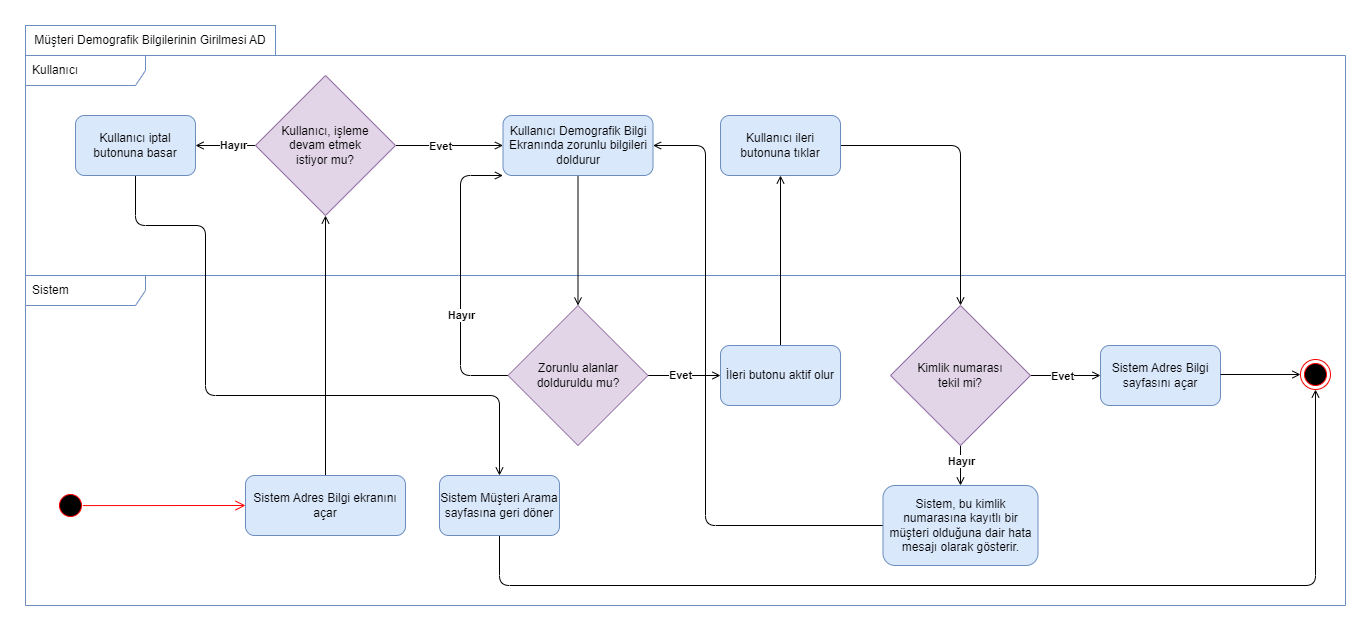

The diagram above was exported from draw.io. Its source (the exported page's mxGraphModel, read from the mxfile embedded in the PNG):
<mxGraphModel dx="1863" dy="2136" grid="1" gridSize="10" guides="1" tooltips="1" connect="1" arrows="1" fold="1" page="1" pageScale="1" pageWidth="850" pageHeight="1100" math="0" shadow="0">
  <root>
    <mxCell id="0" />
    <mxCell id="1" parent="0" />
    <mxCell id="2" value="Kullanıcı" style="shape=umlFrame;whiteSpace=wrap;html=1;width=120;height=30;boundedLbl=1;verticalAlign=middle;align=left;spacingLeft=5;fillColor=none;strokeColor=#6c8ebf;" vertex="1" parent="1">
      <mxGeometry x="20" y="40" width="1320" height="220" as="geometry" />
    </mxCell>
    <mxCell id="3" value="Sistem" style="shape=umlFrame;whiteSpace=wrap;html=1;width=120;height=30;boundedLbl=1;verticalAlign=middle;align=left;spacingLeft=5;fillColor=none;strokeColor=#6c8ebf;" vertex="1" parent="1">
      <mxGeometry x="20" y="260" width="1320" height="330" as="geometry" />
    </mxCell>
    <mxCell id="4" value="" style="edgeStyle=orthogonalEdgeStyle;rounded=1;orthogonalLoop=1;jettySize=auto;html=1;endArrow=open;endFill=0;" edge="1" source="5" target="10" parent="1">
      <mxGeometry relative="1" as="geometry" />
    </mxCell>
    <mxCell id="5" value="Kullanıcı Demografik Bilgi Ekranında zorunlu bilgileri doldurur" style="rounded=1;whiteSpace=wrap;html=1;fillStyle=auto;fillColor=#dae8fc;strokeColor=#6c8ebf;" vertex="1" parent="1">
      <mxGeometry x="497.5" y="100" width="150" height="60" as="geometry" />
    </mxCell>
    <mxCell id="6" value="" style="edgeStyle=orthogonalEdgeStyle;rounded=0;orthogonalLoop=1;jettySize=auto;html=1;endArrow=open;endFill=0;" edge="1" source="10" target="12" parent="1">
      <mxGeometry relative="1" as="geometry" />
    </mxCell>
    <mxCell id="7" value="Evet" style="edgeLabel;html=1;align=center;verticalAlign=middle;resizable=0;points=[];fontStyle=1" vertex="1" connectable="0" parent="6">
      <mxGeometry x="-0.1189" y="1" relative="1" as="geometry">
        <mxPoint as="offset" />
      </mxGeometry>
    </mxCell>
    <mxCell id="8" style="edgeStyle=orthogonalEdgeStyle;rounded=1;orthogonalLoop=1;jettySize=auto;html=1;exitX=0;exitY=0.5;exitDx=0;exitDy=0;endArrow=open;endFill=0;entryX=0;entryY=1;entryDx=0;entryDy=0;" edge="1" source="10" target="5" parent="1">
      <mxGeometry relative="1" as="geometry">
        <Array as="points">
          <mxPoint x="455" y="360" />
          <mxPoint x="455" y="160" />
        </Array>
        <mxPoint x="500" y="130" as="targetPoint" />
      </mxGeometry>
    </mxCell>
    <mxCell id="9" value="Hayır" style="edgeLabel;html=1;align=center;verticalAlign=middle;resizable=0;points=[];fontStyle=1" vertex="1" connectable="0" parent="8">
      <mxGeometry x="-0.2554" relative="1" as="geometry">
        <mxPoint as="offset" />
      </mxGeometry>
    </mxCell>
    <mxCell id="10" value="Zorunlu alanlar &lt;br&gt;dolduruldu mu?" style="rhombus;whiteSpace=wrap;html=1;fillColor=#e1d5e7;rounded=0;fillStyle=auto;strokeColor=#9673a6;" vertex="1" parent="1">
      <mxGeometry x="502.5" y="290" width="140" height="140" as="geometry" />
    </mxCell>
    <mxCell id="11" value="" style="edgeStyle=orthogonalEdgeStyle;rounded=1;orthogonalLoop=1;jettySize=auto;html=1;endArrow=open;endFill=0;" edge="1" source="12" target="14" parent="1">
      <mxGeometry relative="1" as="geometry" />
    </mxCell>
    <mxCell id="12" value="İleri butonu aktif olur" style="whiteSpace=wrap;html=1;fillColor=#dae8fc;rounded=1;fillStyle=auto;strokeColor=#6c8ebf;" vertex="1" parent="1">
      <mxGeometry x="715" y="330" width="120" height="60" as="geometry" />
    </mxCell>
    <mxCell id="13" style="edgeStyle=orthogonalEdgeStyle;rounded=1;orthogonalLoop=1;jettySize=auto;html=1;exitX=1;exitY=0.5;exitDx=0;exitDy=0;entryX=0.5;entryY=0;entryDx=0;entryDy=0;endArrow=open;endFill=0;" edge="1" source="14" target="21" parent="1">
      <mxGeometry relative="1" as="geometry" />
    </mxCell>
    <mxCell id="14" value="Kullanıcı ileri butonuna tıklar" style="whiteSpace=wrap;html=1;fillColor=#dae8fc;rounded=1;fillStyle=auto;strokeColor=#6c8ebf;" vertex="1" parent="1">
      <mxGeometry x="715" y="100" width="120" height="60" as="geometry" />
    </mxCell>
    <mxCell id="15" value="Sistem Adres Bilgi sayfasını açar" style="whiteSpace=wrap;html=1;fillColor=#dae8fc;rounded=1;fillStyle=auto;strokeColor=#6c8ebf;" vertex="1" parent="1">
      <mxGeometry x="1095" y="330" width="120" height="60" as="geometry" />
    </mxCell>
    <mxCell id="16" style="edgeStyle=orthogonalEdgeStyle;rounded=1;orthogonalLoop=1;jettySize=auto;html=1;exitX=1;exitY=0.5;exitDx=0;exitDy=0;entryX=0;entryY=0.5;entryDx=0;entryDy=0;endArrow=open;endFill=0;" edge="1" parent="1">
      <mxGeometry relative="1" as="geometry">
        <mxPoint x="1295" y="359" as="targetPoint" />
        <mxPoint x="1215" y="359" as="sourcePoint" />
      </mxGeometry>
    </mxCell>
    <mxCell id="17" style="edgeStyle=orthogonalEdgeStyle;rounded=0;orthogonalLoop=1;jettySize=auto;html=1;exitX=1;exitY=0.5;exitDx=0;exitDy=0;entryX=0;entryY=0.5;entryDx=0;entryDy=0;endArrow=open;endFill=0;" edge="1" source="21" target="15" parent="1">
      <mxGeometry relative="1" as="geometry" />
    </mxCell>
    <mxCell id="18" value="Evet" style="edgeLabel;html=1;align=center;verticalAlign=middle;resizable=0;points=[];fontStyle=1" vertex="1" connectable="0" parent="17">
      <mxGeometry x="-0.1193" relative="1" as="geometry">
        <mxPoint as="offset" />
      </mxGeometry>
    </mxCell>
    <mxCell id="19" value="" style="edgeStyle=orthogonalEdgeStyle;rounded=1;orthogonalLoop=1;jettySize=auto;html=1;endArrow=open;endFill=0;" edge="1" source="21" target="23" parent="1">
      <mxGeometry relative="1" as="geometry" />
    </mxCell>
    <mxCell id="20" value="Hayır" style="edgeLabel;html=1;align=center;verticalAlign=middle;resizable=0;points=[];fontStyle=1" vertex="1" connectable="0" parent="19">
      <mxGeometry x="-0.2149" relative="1" as="geometry">
        <mxPoint as="offset" />
      </mxGeometry>
    </mxCell>
    <mxCell id="21" value="Kimlik numarası &lt;br&gt;tekil mi?" style="rhombus;whiteSpace=wrap;html=1;fillColor=#e1d5e7;rounded=0;fillStyle=auto;strokeColor=#9673a6;" vertex="1" parent="1">
      <mxGeometry x="885" y="290" width="140" height="140" as="geometry" />
    </mxCell>
    <mxCell id="22" style="edgeStyle=orthogonalEdgeStyle;rounded=1;orthogonalLoop=1;jettySize=auto;html=1;entryX=1;entryY=0.5;entryDx=0;entryDy=0;strokeWidth=1;endArrow=open;endFill=0;" edge="1" source="23" target="5" parent="1">
      <mxGeometry relative="1" as="geometry">
        <Array as="points">
          <mxPoint x="700" y="510" />
          <mxPoint x="700" y="130" />
        </Array>
      </mxGeometry>
    </mxCell>
    <mxCell id="23" value="Sistem, bu kimlik numarasına kayıtlı bir müşteri olduğuna dair hata mesajı olarak gösterir." style="whiteSpace=wrap;html=1;fillColor=#dae8fc;rounded=1;fillStyle=auto;strokeColor=#6c8ebf;glass=0;" vertex="1" parent="1">
      <mxGeometry x="877.5" y="470" width="155" height="80" as="geometry" />
    </mxCell>
    <mxCell id="24" value="" style="ellipse;html=1;shape=startState;fillColor=#000000;strokeColor=#ff0000;" vertex="1" parent="1">
      <mxGeometry x="50" y="475" width="30" height="30" as="geometry" />
    </mxCell>
    <mxCell id="25" value="" style="edgeStyle=orthogonalEdgeStyle;html=1;verticalAlign=bottom;endArrow=open;endSize=8;strokeColor=#ff0000;rounded=0;exitX=0.91;exitY=0.503;exitDx=0;exitDy=0;exitPerimeter=0;entryX=0;entryY=0.5;entryDx=0;entryDy=0;" edge="1" source="24" target="29" parent="1">
      <mxGeometry relative="1" as="geometry">
        <mxPoint x="160" y="495" as="targetPoint" />
        <mxPoint x="70" y="495" as="sourcePoint" />
        <Array as="points">
          <mxPoint x="77" y="490" />
        </Array>
      </mxGeometry>
    </mxCell>
    <mxCell id="26" value="" style="ellipse;html=1;shape=endState;fillColor=#000000;strokeColor=#ff0000;" vertex="1" parent="1">
      <mxGeometry x="1295" y="344" width="30" height="30" as="geometry" />
    </mxCell>
    <mxCell id="27" value="Müşteri Demografik Bilgilerinin Girilmesi AD" style="rounded=0;whiteSpace=wrap;html=1;fillColor=none;strokeColor=#6c8ebf;" vertex="1" parent="1">
      <mxGeometry x="20" y="10" width="250" height="30" as="geometry" />
    </mxCell>
    <mxCell id="28" style="edgeStyle=orthogonalEdgeStyle;rounded=1;orthogonalLoop=1;jettySize=auto;html=1;entryX=0.5;entryY=1;entryDx=0;entryDy=0;exitX=0.5;exitY=0;exitDx=0;exitDy=0;endArrow=open;endFill=0;" edge="1" source="29" target="34" parent="1">
      <mxGeometry relative="1" as="geometry">
        <Array as="points">
          <mxPoint x="320" y="470" />
          <mxPoint x="320" y="470" />
        </Array>
      </mxGeometry>
    </mxCell>
    <mxCell id="29" value="Sistem Adres Bilgi ekranını açar" style="rounded=1;whiteSpace=wrap;html=1;fillStyle=auto;fillColor=#dae8fc;strokeColor=#6c8ebf;" vertex="1" parent="1">
      <mxGeometry x="240" y="460" width="160" height="60" as="geometry" />
    </mxCell>
    <mxCell id="30" style="edgeStyle=orthogonalEdgeStyle;rounded=1;orthogonalLoop=1;jettySize=auto;html=1;entryX=1;entryY=0.5;entryDx=0;entryDy=0;exitX=0;exitY=0.5;exitDx=0;exitDy=0;endArrow=open;endFill=0;" edge="1" source="34" target="36" parent="1">
      <mxGeometry relative="1" as="geometry">
        <Array as="points">
          <mxPoint x="230" y="130" />
          <mxPoint x="230" y="130" />
        </Array>
      </mxGeometry>
    </mxCell>
    <mxCell id="31" value="&lt;b&gt;Hayır&lt;/b&gt;" style="edgeLabel;html=1;align=center;verticalAlign=middle;resizable=0;points=[];" vertex="1" connectable="0" parent="30">
      <mxGeometry x="-0.245" y="2" relative="1" as="geometry">
        <mxPoint y="-3" as="offset" />
      </mxGeometry>
    </mxCell>
    <mxCell id="32" style="edgeStyle=orthogonalEdgeStyle;rounded=1;orthogonalLoop=1;jettySize=auto;html=1;entryX=0;entryY=0.5;entryDx=0;entryDy=0;exitX=1;exitY=0.5;exitDx=0;exitDy=0;endArrow=open;endFill=0;" edge="1" source="34" target="5" parent="1">
      <mxGeometry relative="1" as="geometry" />
    </mxCell>
    <mxCell id="33" value="&lt;b&gt;Evet&lt;/b&gt;" style="edgeLabel;html=1;align=center;verticalAlign=middle;resizable=0;points=[];" vertex="1" connectable="0" parent="32">
      <mxGeometry x="0.4469" y="1" relative="1" as="geometry">
        <mxPoint x="-33" y="1" as="offset" />
      </mxGeometry>
    </mxCell>
    <mxCell id="34" value="Kullanıcı, işleme &lt;br&gt;devam etmek &lt;br&gt;istiyor mu?" style="rhombus;whiteSpace=wrap;html=1;fillColor=#e1d5e7;rounded=0;fillStyle=auto;strokeColor=#9673a6;" vertex="1" parent="1">
      <mxGeometry x="250" y="60" width="140" height="140" as="geometry" />
    </mxCell>
    <mxCell id="35" style="edgeStyle=orthogonalEdgeStyle;rounded=1;orthogonalLoop=1;jettySize=auto;html=1;exitX=0.5;exitY=1;exitDx=0;exitDy=0;entryX=0.5;entryY=0;entryDx=0;entryDy=0;endArrow=open;endFill=0;elbow=vertical;" edge="1" source="36" target="38" parent="1">
      <mxGeometry relative="1" as="geometry">
        <Array as="points">
          <mxPoint x="130" y="210" />
          <mxPoint x="200" y="210" />
          <mxPoint x="200" y="380" />
          <mxPoint x="494" y="380" />
        </Array>
      </mxGeometry>
    </mxCell>
    <mxCell id="36" value="Kullanıcı iptal butonuna basar" style="whiteSpace=wrap;html=1;fillColor=#dae8fc;rounded=1;fillStyle=auto;strokeColor=#6c8ebf;" vertex="1" parent="1">
      <mxGeometry x="70" y="100" width="120" height="60" as="geometry" />
    </mxCell>
    <mxCell id="37" style="edgeStyle=orthogonalEdgeStyle;rounded=1;orthogonalLoop=1;jettySize=auto;html=1;entryX=0.5;entryY=1;entryDx=0;entryDy=0;strokeWidth=1;endArrow=open;endFill=0;exitX=0.5;exitY=1;exitDx=0;exitDy=0;" edge="1" source="38" target="26" parent="1">
      <mxGeometry relative="1" as="geometry">
        <Array as="points">
          <mxPoint x="494" y="570" />
          <mxPoint x="1310" y="570" />
        </Array>
      </mxGeometry>
    </mxCell>
    <mxCell id="38" value="Sistem Müşteri Arama sayfasına geri döner" style="whiteSpace=wrap;html=1;fillColor=#dae8fc;rounded=1;fillStyle=auto;strokeColor=#6c8ebf;" vertex="1" parent="1">
      <mxGeometry x="434" y="460" width="120" height="60" as="geometry" />
    </mxCell>
  </root>
</mxGraphModel>